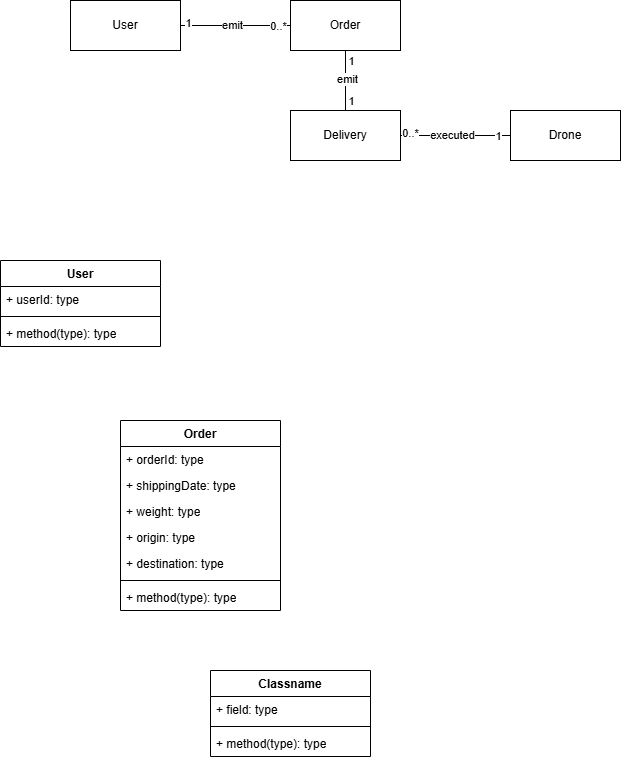

The diagram above was exported from draw.io. Its source (the exported page's mxGraphModel, read from the mxfile embedded in the PNG):
<mxGraphModel dx="1281" dy="1743" grid="1" gridSize="10" guides="1" tooltips="1" connect="1" arrows="1" fold="1" page="1" pageScale="1" pageWidth="827" pageHeight="1169" math="0" shadow="0">
  <root>
    <mxCell id="WIyWlLk6GJQsqaUBKTNV-0" />
    <mxCell id="WIyWlLk6GJQsqaUBKTNV-1" parent="WIyWlLk6GJQsqaUBKTNV-0" />
    <mxCell id="GQ8b_Vzs_8G7iDUIGjAT-1" value="Order" style="swimlane;fontStyle=1;align=center;verticalAlign=top;childLayout=stackLayout;horizontal=1;startSize=26;horizontalStack=0;resizeParent=1;resizeParentMax=0;resizeLast=0;collapsible=1;marginBottom=0;whiteSpace=wrap;html=1;" vertex="1" parent="WIyWlLk6GJQsqaUBKTNV-1">
      <mxGeometry x="160" y="110" width="160" height="190" as="geometry" />
    </mxCell>
    <mxCell id="GQ8b_Vzs_8G7iDUIGjAT-11" value="+ orderId: type" style="text;strokeColor=none;fillColor=none;align=left;verticalAlign=top;spacingLeft=4;spacingRight=4;overflow=hidden;rotatable=0;points=[[0,0.5],[1,0.5]];portConstraint=eastwest;whiteSpace=wrap;html=1;" vertex="1" parent="GQ8b_Vzs_8G7iDUIGjAT-1">
      <mxGeometry y="26" width="160" height="26" as="geometry" />
    </mxCell>
    <mxCell id="GQ8b_Vzs_8G7iDUIGjAT-17" value="+ shippingDate: type" style="text;strokeColor=none;fillColor=none;align=left;verticalAlign=top;spacingLeft=4;spacingRight=4;overflow=hidden;rotatable=0;points=[[0,0.5],[1,0.5]];portConstraint=eastwest;whiteSpace=wrap;html=1;" vertex="1" parent="GQ8b_Vzs_8G7iDUIGjAT-1">
      <mxGeometry y="52" width="160" height="26" as="geometry" />
    </mxCell>
    <mxCell id="GQ8b_Vzs_8G7iDUIGjAT-2" value="+ weight: type" style="text;strokeColor=none;fillColor=none;align=left;verticalAlign=top;spacingLeft=4;spacingRight=4;overflow=hidden;rotatable=0;points=[[0,0.5],[1,0.5]];portConstraint=eastwest;whiteSpace=wrap;html=1;" vertex="1" parent="GQ8b_Vzs_8G7iDUIGjAT-1">
      <mxGeometry y="78" width="160" height="26" as="geometry" />
    </mxCell>
    <mxCell id="GQ8b_Vzs_8G7iDUIGjAT-5" value="+ origin: type" style="text;strokeColor=none;fillColor=none;align=left;verticalAlign=top;spacingLeft=4;spacingRight=4;overflow=hidden;rotatable=0;points=[[0,0.5],[1,0.5]];portConstraint=eastwest;whiteSpace=wrap;html=1;" vertex="1" parent="GQ8b_Vzs_8G7iDUIGjAT-1">
      <mxGeometry y="104" width="160" height="26" as="geometry" />
    </mxCell>
    <mxCell id="GQ8b_Vzs_8G7iDUIGjAT-6" value="+ destination: type" style="text;strokeColor=none;fillColor=none;align=left;verticalAlign=top;spacingLeft=4;spacingRight=4;overflow=hidden;rotatable=0;points=[[0,0.5],[1,0.5]];portConstraint=eastwest;whiteSpace=wrap;html=1;" vertex="1" parent="GQ8b_Vzs_8G7iDUIGjAT-1">
      <mxGeometry y="130" width="160" height="26" as="geometry" />
    </mxCell>
    <mxCell id="GQ8b_Vzs_8G7iDUIGjAT-3" value="" style="line;strokeWidth=1;fillColor=none;align=left;verticalAlign=middle;spacingTop=-1;spacingLeft=3;spacingRight=3;rotatable=0;labelPosition=right;points=[];portConstraint=eastwest;strokeColor=inherit;" vertex="1" parent="GQ8b_Vzs_8G7iDUIGjAT-1">
      <mxGeometry y="156" width="160" height="8" as="geometry" />
    </mxCell>
    <mxCell id="GQ8b_Vzs_8G7iDUIGjAT-4" value="+ method(type): type" style="text;strokeColor=none;fillColor=none;align=left;verticalAlign=top;spacingLeft=4;spacingRight=4;overflow=hidden;rotatable=0;points=[[0,0.5],[1,0.5]];portConstraint=eastwest;whiteSpace=wrap;html=1;" vertex="1" parent="GQ8b_Vzs_8G7iDUIGjAT-1">
      <mxGeometry y="164" width="160" height="26" as="geometry" />
    </mxCell>
    <mxCell id="GQ8b_Vzs_8G7iDUIGjAT-7" value="User" style="swimlane;fontStyle=1;align=center;verticalAlign=top;childLayout=stackLayout;horizontal=1;startSize=26;horizontalStack=0;resizeParent=1;resizeParentMax=0;resizeLast=0;collapsible=1;marginBottom=0;whiteSpace=wrap;html=1;" vertex="1" parent="WIyWlLk6GJQsqaUBKTNV-1">
      <mxGeometry x="40" y="-50" width="160" height="86" as="geometry" />
    </mxCell>
    <mxCell id="GQ8b_Vzs_8G7iDUIGjAT-8" value="+ userId: type" style="text;strokeColor=none;fillColor=none;align=left;verticalAlign=top;spacingLeft=4;spacingRight=4;overflow=hidden;rotatable=0;points=[[0,0.5],[1,0.5]];portConstraint=eastwest;whiteSpace=wrap;html=1;" vertex="1" parent="GQ8b_Vzs_8G7iDUIGjAT-7">
      <mxGeometry y="26" width="160" height="26" as="geometry" />
    </mxCell>
    <mxCell id="GQ8b_Vzs_8G7iDUIGjAT-9" value="" style="line;strokeWidth=1;fillColor=none;align=left;verticalAlign=middle;spacingTop=-1;spacingLeft=3;spacingRight=3;rotatable=0;labelPosition=right;points=[];portConstraint=eastwest;strokeColor=inherit;" vertex="1" parent="GQ8b_Vzs_8G7iDUIGjAT-7">
      <mxGeometry y="52" width="160" height="8" as="geometry" />
    </mxCell>
    <mxCell id="GQ8b_Vzs_8G7iDUIGjAT-10" value="+ method(type): type" style="text;strokeColor=none;fillColor=none;align=left;verticalAlign=top;spacingLeft=4;spacingRight=4;overflow=hidden;rotatable=0;points=[[0,0.5],[1,0.5]];portConstraint=eastwest;whiteSpace=wrap;html=1;" vertex="1" parent="GQ8b_Vzs_8G7iDUIGjAT-7">
      <mxGeometry y="60" width="160" height="26" as="geometry" />
    </mxCell>
    <mxCell id="GQ8b_Vzs_8G7iDUIGjAT-13" value="Classname" style="swimlane;fontStyle=1;align=center;verticalAlign=top;childLayout=stackLayout;horizontal=1;startSize=26;horizontalStack=0;resizeParent=1;resizeParentMax=0;resizeLast=0;collapsible=1;marginBottom=0;whiteSpace=wrap;html=1;" vertex="1" parent="WIyWlLk6GJQsqaUBKTNV-1">
      <mxGeometry x="250" y="360" width="160" height="86" as="geometry" />
    </mxCell>
    <mxCell id="GQ8b_Vzs_8G7iDUIGjAT-14" value="+ field: type" style="text;strokeColor=none;fillColor=none;align=left;verticalAlign=top;spacingLeft=4;spacingRight=4;overflow=hidden;rotatable=0;points=[[0,0.5],[1,0.5]];portConstraint=eastwest;whiteSpace=wrap;html=1;" vertex="1" parent="GQ8b_Vzs_8G7iDUIGjAT-13">
      <mxGeometry y="26" width="160" height="26" as="geometry" />
    </mxCell>
    <mxCell id="GQ8b_Vzs_8G7iDUIGjAT-15" value="" style="line;strokeWidth=1;fillColor=none;align=left;verticalAlign=middle;spacingTop=-1;spacingLeft=3;spacingRight=3;rotatable=0;labelPosition=right;points=[];portConstraint=eastwest;strokeColor=inherit;" vertex="1" parent="GQ8b_Vzs_8G7iDUIGjAT-13">
      <mxGeometry y="52" width="160" height="8" as="geometry" />
    </mxCell>
    <mxCell id="GQ8b_Vzs_8G7iDUIGjAT-16" value="+ method(type): type" style="text;strokeColor=none;fillColor=none;align=left;verticalAlign=top;spacingLeft=4;spacingRight=4;overflow=hidden;rotatable=0;points=[[0,0.5],[1,0.5]];portConstraint=eastwest;whiteSpace=wrap;html=1;" vertex="1" parent="GQ8b_Vzs_8G7iDUIGjAT-13">
      <mxGeometry y="60" width="160" height="26" as="geometry" />
    </mxCell>
    <mxCell id="GQ8b_Vzs_8G7iDUIGjAT-18" value="User" style="html=1;whiteSpace=wrap;" vertex="1" parent="WIyWlLk6GJQsqaUBKTNV-1">
      <mxGeometry x="110" y="-310" width="110" height="50" as="geometry" />
    </mxCell>
    <mxCell id="GQ8b_Vzs_8G7iDUIGjAT-19" value="Order" style="html=1;whiteSpace=wrap;" vertex="1" parent="WIyWlLk6GJQsqaUBKTNV-1">
      <mxGeometry x="330" y="-310" width="110" height="50" as="geometry" />
    </mxCell>
    <mxCell id="GQ8b_Vzs_8G7iDUIGjAT-21" value="" style="endArrow=none;html=1;edgeStyle=orthogonalEdgeStyle;rounded=0;" edge="1" parent="WIyWlLk6GJQsqaUBKTNV-1" source="GQ8b_Vzs_8G7iDUIGjAT-18" target="GQ8b_Vzs_8G7iDUIGjAT-19">
      <mxGeometry relative="1" as="geometry">
        <mxPoint x="330" y="-90" as="sourcePoint" />
        <mxPoint x="490" y="-90" as="targetPoint" />
      </mxGeometry>
    </mxCell>
    <mxCell id="GQ8b_Vzs_8G7iDUIGjAT-24" value="emit" style="edgeLabel;html=1;align=center;verticalAlign=middle;resizable=0;points=[];" vertex="1" connectable="0" parent="GQ8b_Vzs_8G7iDUIGjAT-21">
      <mxGeometry x="-0.0743" y="1" relative="1" as="geometry">
        <mxPoint as="offset" />
      </mxGeometry>
    </mxCell>
    <mxCell id="GQ8b_Vzs_8G7iDUIGjAT-25" value="1" style="edgeLabel;html=1;align=center;verticalAlign=middle;resizable=0;points=[];" vertex="1" connectable="0" parent="GQ8b_Vzs_8G7iDUIGjAT-21">
      <mxGeometry x="-0.8314" y="3" relative="1" as="geometry">
        <mxPoint x="-2" as="offset" />
      </mxGeometry>
    </mxCell>
    <mxCell id="GQ8b_Vzs_8G7iDUIGjAT-26" value="0..*" style="edgeLabel;html=1;align=center;verticalAlign=middle;resizable=0;points=[];" vertex="1" connectable="0" parent="GQ8b_Vzs_8G7iDUIGjAT-21">
      <mxGeometry x="0.7686" relative="1" as="geometry">
        <mxPoint as="offset" />
      </mxGeometry>
    </mxCell>
    <mxCell id="GQ8b_Vzs_8G7iDUIGjAT-27" value="Delivery" style="html=1;whiteSpace=wrap;" vertex="1" parent="WIyWlLk6GJQsqaUBKTNV-1">
      <mxGeometry x="330" y="-200" width="110" height="50" as="geometry" />
    </mxCell>
    <mxCell id="GQ8b_Vzs_8G7iDUIGjAT-28" value="" style="endArrow=none;html=1;edgeStyle=orthogonalEdgeStyle;rounded=0;" edge="1" parent="WIyWlLk6GJQsqaUBKTNV-1" source="GQ8b_Vzs_8G7iDUIGjAT-19" target="GQ8b_Vzs_8G7iDUIGjAT-27">
      <mxGeometry relative="1" as="geometry">
        <mxPoint x="480" y="-230" as="sourcePoint" />
        <mxPoint x="620" y="-230" as="targetPoint" />
      </mxGeometry>
    </mxCell>
    <mxCell id="GQ8b_Vzs_8G7iDUIGjAT-29" value="emit" style="edgeLabel;html=1;align=center;verticalAlign=middle;resizable=0;points=[];" vertex="1" connectable="0" parent="GQ8b_Vzs_8G7iDUIGjAT-28">
      <mxGeometry x="-0.0743" y="1" relative="1" as="geometry">
        <mxPoint as="offset" />
      </mxGeometry>
    </mxCell>
    <mxCell id="GQ8b_Vzs_8G7iDUIGjAT-30" value="1" style="edgeLabel;html=1;align=center;verticalAlign=middle;resizable=0;points=[];" vertex="1" connectable="0" parent="GQ8b_Vzs_8G7iDUIGjAT-28">
      <mxGeometry x="-0.8314" y="3" relative="1" as="geometry">
        <mxPoint x="2" y="5" as="offset" />
      </mxGeometry>
    </mxCell>
    <mxCell id="GQ8b_Vzs_8G7iDUIGjAT-31" value="1" style="edgeLabel;html=1;align=center;verticalAlign=middle;resizable=0;points=[];" vertex="1" connectable="0" parent="GQ8b_Vzs_8G7iDUIGjAT-28">
      <mxGeometry x="0.7686" relative="1" as="geometry">
        <mxPoint x="5" y="-3" as="offset" />
      </mxGeometry>
    </mxCell>
    <mxCell id="GQ8b_Vzs_8G7iDUIGjAT-32" value="Drone" style="html=1;whiteSpace=wrap;" vertex="1" parent="WIyWlLk6GJQsqaUBKTNV-1">
      <mxGeometry x="550" y="-200" width="110" height="50" as="geometry" />
    </mxCell>
    <mxCell id="GQ8b_Vzs_8G7iDUIGjAT-34" value="" style="endArrow=none;html=1;edgeStyle=orthogonalEdgeStyle;rounded=0;" edge="1" parent="WIyWlLk6GJQsqaUBKTNV-1" source="GQ8b_Vzs_8G7iDUIGjAT-27" target="GQ8b_Vzs_8G7iDUIGjAT-32">
      <mxGeometry relative="1" as="geometry">
        <mxPoint x="490" y="-130" as="sourcePoint" />
        <mxPoint x="490" y="-30" as="targetPoint" />
      </mxGeometry>
    </mxCell>
    <mxCell id="GQ8b_Vzs_8G7iDUIGjAT-35" value="executed" style="edgeLabel;html=1;align=center;verticalAlign=middle;resizable=0;points=[];" vertex="1" connectable="0" parent="GQ8b_Vzs_8G7iDUIGjAT-34">
      <mxGeometry x="-0.0743" y="1" relative="1" as="geometry">
        <mxPoint as="offset" />
      </mxGeometry>
    </mxCell>
    <mxCell id="GQ8b_Vzs_8G7iDUIGjAT-36" value="0..*" style="edgeLabel;html=1;align=center;verticalAlign=middle;resizable=0;points=[];" vertex="1" connectable="0" parent="GQ8b_Vzs_8G7iDUIGjAT-34">
      <mxGeometry x="-0.8314" y="3" relative="1" as="geometry">
        <mxPoint as="offset" />
      </mxGeometry>
    </mxCell>
    <mxCell id="GQ8b_Vzs_8G7iDUIGjAT-37" value="1" style="edgeLabel;html=1;align=center;verticalAlign=middle;resizable=0;points=[];" vertex="1" connectable="0" parent="GQ8b_Vzs_8G7iDUIGjAT-34">
      <mxGeometry x="0.7686" relative="1" as="geometry">
        <mxPoint as="offset" />
      </mxGeometry>
    </mxCell>
  </root>
</mxGraphModel>